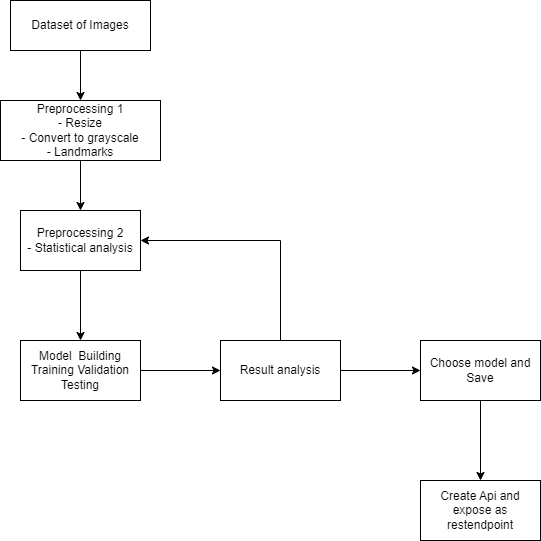

The diagram above was exported from draw.io. Its source (the exported page's mxGraphModel, read from the mxfile embedded in the PNG):
<mxGraphModel dx="794" dy="458" grid="1" gridSize="10" guides="1" tooltips="1" connect="1" arrows="1" fold="1" page="1" pageScale="1" pageWidth="850" pageHeight="1100" math="0" shadow="0">
  <root>
    <mxCell id="0" />
    <mxCell id="1" parent="0" />
    <mxCell id="YIsQO-NXIeQdZRe68mL9-1" value="Dataset of Images&lt;br&gt;" style="rounded=0;whiteSpace=wrap;html=1;" vertex="1" parent="1">
      <mxGeometry x="100" y="80" width="140" height="50" as="geometry" />
    </mxCell>
    <mxCell id="YIsQO-NXIeQdZRe68mL9-5" style="edgeStyle=orthogonalEdgeStyle;rounded=0;orthogonalLoop=1;jettySize=auto;html=1;entryX=0.5;entryY=0;entryDx=0;entryDy=0;" edge="1" parent="1" source="YIsQO-NXIeQdZRe68mL9-2" target="YIsQO-NXIeQdZRe68mL9-4">
      <mxGeometry relative="1" as="geometry" />
    </mxCell>
    <mxCell id="YIsQO-NXIeQdZRe68mL9-2" value="Preprocessing 1&lt;br&gt;- Resize&lt;br&gt;- Convert to grayscale&lt;br&gt;- Landmarks" style="rounded=0;whiteSpace=wrap;html=1;" vertex="1" parent="1">
      <mxGeometry x="90" y="180" width="160" height="60" as="geometry" />
    </mxCell>
    <mxCell id="YIsQO-NXIeQdZRe68mL9-3" value="" style="endArrow=classic;html=1;rounded=0;exitX=0.5;exitY=1;exitDx=0;exitDy=0;entryX=0.5;entryY=0;entryDx=0;entryDy=0;" edge="1" parent="1" source="YIsQO-NXIeQdZRe68mL9-1" target="YIsQO-NXIeQdZRe68mL9-2">
      <mxGeometry width="50" height="50" relative="1" as="geometry">
        <mxPoint x="380" y="270" as="sourcePoint" />
        <mxPoint x="430" y="220" as="targetPoint" />
      </mxGeometry>
    </mxCell>
    <mxCell id="YIsQO-NXIeQdZRe68mL9-7" value="" style="edgeStyle=orthogonalEdgeStyle;rounded=0;orthogonalLoop=1;jettySize=auto;html=1;exitX=0.5;exitY=1;exitDx=0;exitDy=0;" edge="1" parent="1" source="YIsQO-NXIeQdZRe68mL9-4" target="YIsQO-NXIeQdZRe68mL9-6">
      <mxGeometry relative="1" as="geometry" />
    </mxCell>
    <mxCell id="YIsQO-NXIeQdZRe68mL9-4" value="Preprocessing 2&lt;br&gt;- Statistical analysis" style="rounded=0;whiteSpace=wrap;html=1;" vertex="1" parent="1">
      <mxGeometry x="110" y="290" width="120" height="60" as="geometry" />
    </mxCell>
    <mxCell id="YIsQO-NXIeQdZRe68mL9-9" value="" style="edgeStyle=orthogonalEdgeStyle;rounded=0;orthogonalLoop=1;jettySize=auto;html=1;" edge="1" parent="1" source="YIsQO-NXIeQdZRe68mL9-6" target="YIsQO-NXIeQdZRe68mL9-8">
      <mxGeometry relative="1" as="geometry" />
    </mxCell>
    <mxCell id="YIsQO-NXIeQdZRe68mL9-6" value="Model&amp;nbsp; Building Training Validation Testing" style="rounded=0;whiteSpace=wrap;html=1;" vertex="1" parent="1">
      <mxGeometry x="110" y="420" width="120" height="60" as="geometry" />
    </mxCell>
    <mxCell id="YIsQO-NXIeQdZRe68mL9-10" style="edgeStyle=orthogonalEdgeStyle;rounded=0;orthogonalLoop=1;jettySize=auto;html=1;entryX=1;entryY=0.5;entryDx=0;entryDy=0;" edge="1" parent="1" source="YIsQO-NXIeQdZRe68mL9-8" target="YIsQO-NXIeQdZRe68mL9-4">
      <mxGeometry relative="1" as="geometry">
        <Array as="points">
          <mxPoint x="370" y="320" />
        </Array>
      </mxGeometry>
    </mxCell>
    <mxCell id="YIsQO-NXIeQdZRe68mL9-12" value="" style="edgeStyle=orthogonalEdgeStyle;rounded=0;orthogonalLoop=1;jettySize=auto;html=1;" edge="1" parent="1" source="YIsQO-NXIeQdZRe68mL9-8" target="YIsQO-NXIeQdZRe68mL9-11">
      <mxGeometry relative="1" as="geometry" />
    </mxCell>
    <mxCell id="YIsQO-NXIeQdZRe68mL9-8" value="Result analysis" style="whiteSpace=wrap;html=1;rounded=0;" vertex="1" parent="1">
      <mxGeometry x="310" y="420" width="120" height="60" as="geometry" />
    </mxCell>
    <mxCell id="YIsQO-NXIeQdZRe68mL9-14" value="" style="edgeStyle=orthogonalEdgeStyle;rounded=0;orthogonalLoop=1;jettySize=auto;html=1;" edge="1" parent="1" source="YIsQO-NXIeQdZRe68mL9-11" target="YIsQO-NXIeQdZRe68mL9-13">
      <mxGeometry relative="1" as="geometry" />
    </mxCell>
    <mxCell id="YIsQO-NXIeQdZRe68mL9-11" value="Choose model and Save" style="whiteSpace=wrap;html=1;rounded=0;" vertex="1" parent="1">
      <mxGeometry x="510" y="420" width="120" height="60" as="geometry" />
    </mxCell>
    <mxCell id="YIsQO-NXIeQdZRe68mL9-13" value="Create Api and expose as restendpoint" style="whiteSpace=wrap;html=1;rounded=0;" vertex="1" parent="1">
      <mxGeometry x="510" y="560" width="120" height="60" as="geometry" />
    </mxCell>
  </root>
</mxGraphModel>